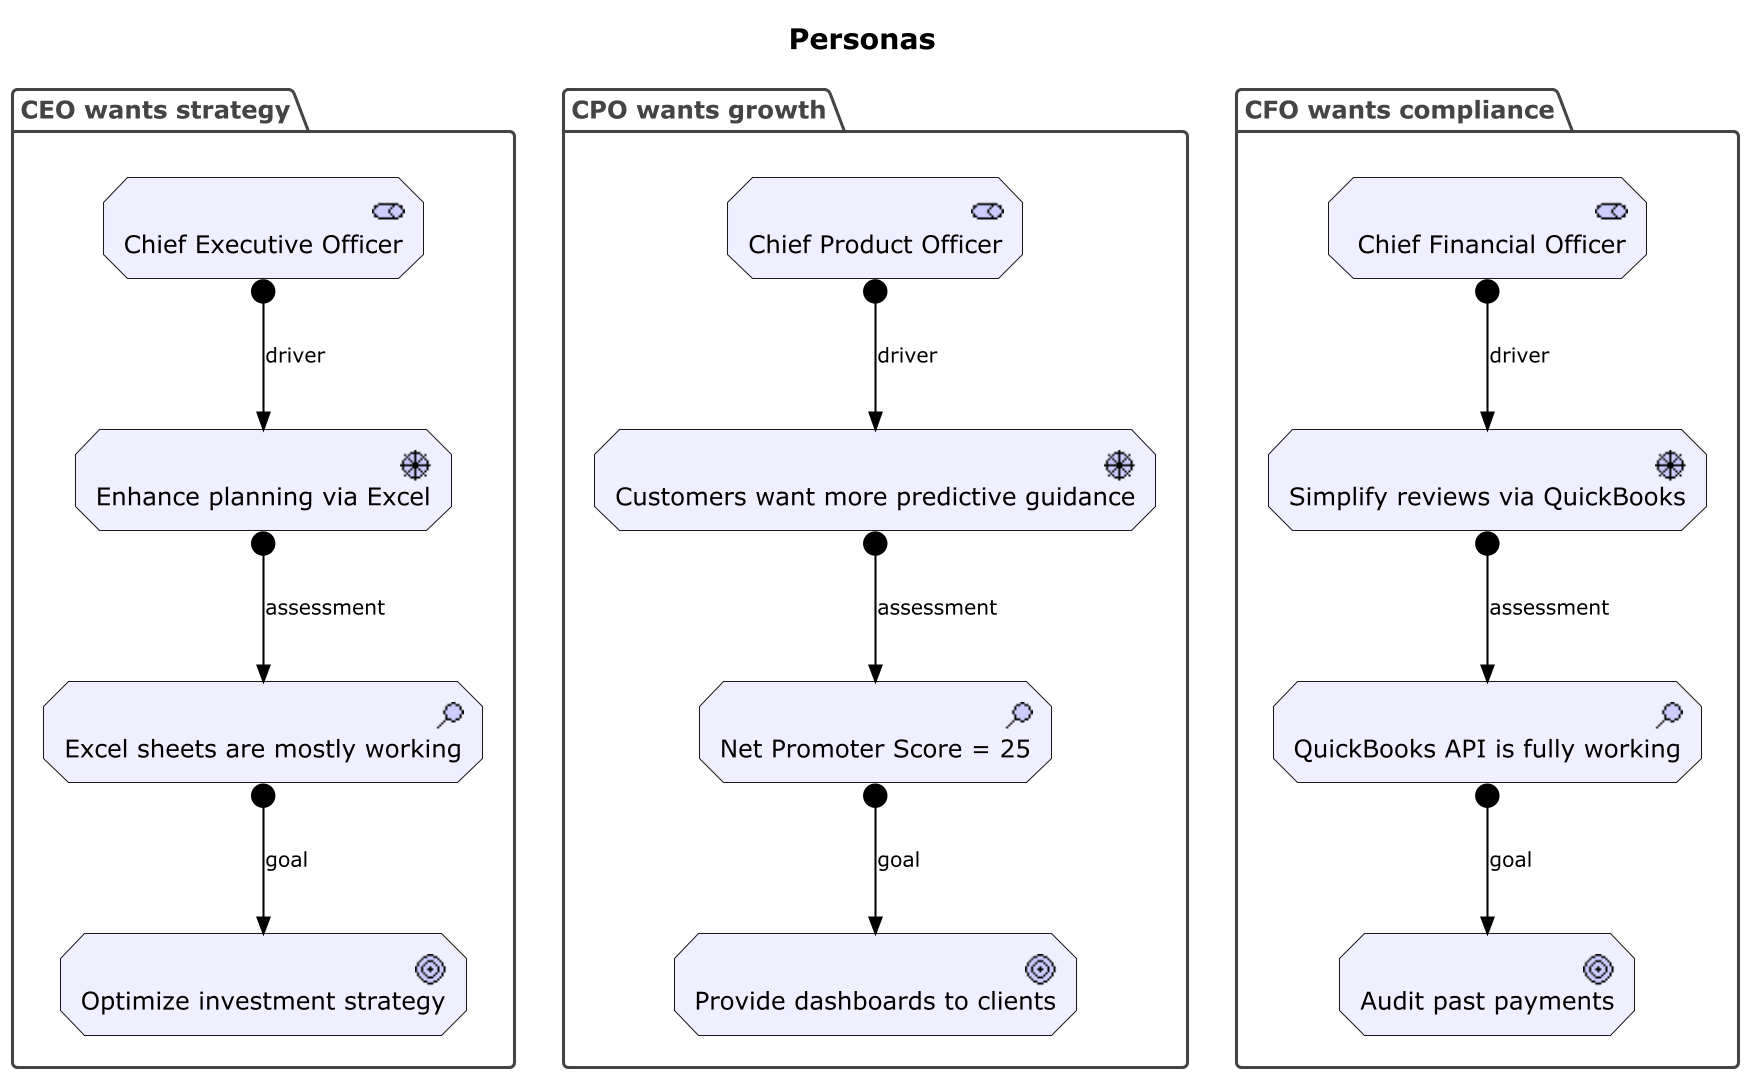

The diagram above was rendered by PlantUML. Its source (embedded in the PNG):
@startuml
scale 1920*1080
!include ../../../Archimate.puml

title Personas

Group(group_ceo, "CEO wants strategy") {

    Motivation_Stakeholder(ceo, "Chief Executive Officer")
    Motivation_Driver(enhance_future_investments, "Enhance planning via Excel")
    Rel_Assignment(ceo, enhance_future_investments, "driver")
    Motivation_Assessment(excel_assessment, "Excel sheets are mostly working")
    Rel_Assignment(enhance_future_investments, excel_assessment, "assessment")
    Motivation_Goal(optimize_investment_strategy, "Optimize investment strategy")
    Rel_Assignment(excel_assessment, optimize_investment_strategy, "goal")

}

Group(group_cpo, "CPO wants growth") {

    Motivation_Stakeholder(cpo, "Chief Product Officer")
    Motivation_Driver(provide_better_advice, "Customers want more predictive guidance")
    Rel_Assignment(cpo, provide_better_advice, "driver")
    Motivation_Assessment(clients_assessment, "Net Promoter Score = 25")
    Rel_Assignment(provide_better_advice, clients_assessment, "assessment")
    Motivation_Goal(provide_dashboards, "Provide dashboards to clients")
    Rel_Assignment(clients_assessment, provide_dashboards, "goal")

}

Group(group_cto, "CFO wants compliance") {

    Motivation_Stakeholder(cfo, " Chief Financial Officer")
    Motivation_Driver(simplify_past_analyses, "Simplify reviews via QuickBooks")
    Rel_Assignment(cfo, simplify_past_analyses, "driver")
    Motivation_Assessment(quickbooks_assessment, "QuickBooks API is fully working")
    Rel_Assignment(simplify_past_analyses, quickbooks_assessment, "assessment")
    Motivation_Goal(audit_past_payments, "Audit past payments")
    Rel_Assignment(quickbooks_assessment, audit_past_payments, "goal")

}

@enduml